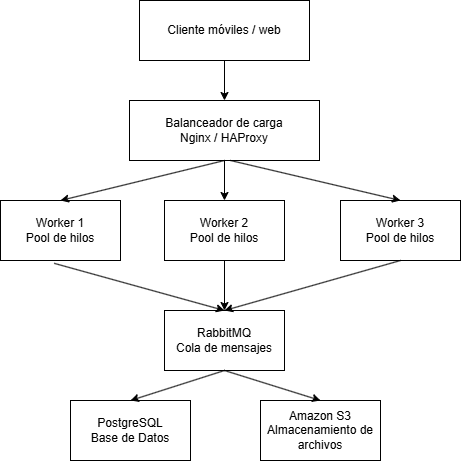

The diagram above was exported from draw.io. Its source (the exported page's mxGraphModel, read from the mxfile embedded in the PNG):
<mxGraphModel dx="1030" dy="567" grid="1" gridSize="10" guides="1" tooltips="1" connect="1" arrows="1" fold="1" page="1" pageScale="1" pageWidth="827" pageHeight="1169" math="0" shadow="0">
  <root>
    <mxCell id="0" />
    <mxCell id="1" parent="0" />
    <mxCell id="YLov_mrZO-LG39ivWHmv-1" parent="1" style="rounded=0;whiteSpace=wrap;html=1;" value="Cliente móviles / web" vertex="1">
      <mxGeometry height="60" width="170" x="329" y="20" as="geometry" />
    </mxCell>
    <mxCell id="YLov_mrZO-LG39ivWHmv-2" parent="1" style="rounded=0;whiteSpace=wrap;html=1;" value="Balanceador de carga&lt;br&gt;Nginx / HAProxy" vertex="1">
      <mxGeometry height="60" width="190" x="319" y="120" as="geometry" />
    </mxCell>
    <mxCell id="YLov_mrZO-LG39ivWHmv-3" edge="1" parent="1" source="YLov_mrZO-LG39ivWHmv-1" style="endArrow=classic;html=1;rounded=0;exitX=0.5;exitY=1;exitDx=0;exitDy=0;entryX=0.5;entryY=0;entryDx=0;entryDy=0;" target="YLov_mrZO-LG39ivWHmv-2" value="">
      <mxGeometry height="50" relative="1" width="50" as="geometry">
        <mxPoint x="450" y="310" as="sourcePoint" />
        <mxPoint x="500" y="260" as="targetPoint" />
      </mxGeometry>
    </mxCell>
    <mxCell id="YLov_mrZO-LG39ivWHmv-4" parent="1" style="rounded=0;whiteSpace=wrap;html=1;" value="Worker 1&lt;br&gt;Pool de hilos" vertex="1">
      <mxGeometry height="60" width="120" x="190" y="220" as="geometry" />
    </mxCell>
    <mxCell id="YLov_mrZO-LG39ivWHmv-5" parent="1" style="rounded=0;whiteSpace=wrap;html=1;" value="Worker 2&lt;br&gt;Pool de hilos" vertex="1">
      <mxGeometry height="60" width="120" x="354" y="220" as="geometry" />
    </mxCell>
    <mxCell id="YLov_mrZO-LG39ivWHmv-6" parent="1" style="rounded=0;whiteSpace=wrap;html=1;" value="Worker 3&lt;br&gt;Pool de hilos" vertex="1">
      <mxGeometry height="60" width="120" x="530" y="220" as="geometry" />
    </mxCell>
    <mxCell id="YLov_mrZO-LG39ivWHmv-7" edge="1" parent="1" source="YLov_mrZO-LG39ivWHmv-2" style="endArrow=classic;html=1;rounded=0;exitX=0.5;exitY=1;exitDx=0;exitDy=0;entryX=0.5;entryY=0;entryDx=0;entryDy=0;" target="YLov_mrZO-LG39ivWHmv-5" value="">
      <mxGeometry height="50" relative="1" width="50" as="geometry">
        <mxPoint x="450" y="300" as="sourcePoint" />
        <mxPoint x="500" y="250" as="targetPoint" />
      </mxGeometry>
    </mxCell>
    <mxCell id="YLov_mrZO-LG39ivWHmv-8" edge="1" parent="1" style="endArrow=classic;html=1;rounded=0;entryX=0.5;entryY=0;entryDx=0;entryDy=0;" target="YLov_mrZO-LG39ivWHmv-6" value="">
      <mxGeometry height="50" relative="1" width="50" as="geometry">
        <mxPoint x="420" y="180" as="sourcePoint" />
        <mxPoint x="500" y="250" as="targetPoint" />
      </mxGeometry>
    </mxCell>
    <mxCell id="YLov_mrZO-LG39ivWHmv-9" edge="1" parent="1" source="YLov_mrZO-LG39ivWHmv-2" style="endArrow=classic;html=1;rounded=0;exitX=0.5;exitY=1;exitDx=0;exitDy=0;entryX=0.5;entryY=0;entryDx=0;entryDy=0;" target="YLov_mrZO-LG39ivWHmv-4" value="">
      <mxGeometry height="50" relative="1" width="50" as="geometry">
        <mxPoint x="450" y="300" as="sourcePoint" />
        <mxPoint x="500" y="250" as="targetPoint" />
      </mxGeometry>
    </mxCell>
    <mxCell id="YLov_mrZO-LG39ivWHmv-10" parent="1" style="rounded=0;whiteSpace=wrap;html=1;" value="RabbitMQ&lt;br&gt;Cola de mensajes" vertex="1">
      <mxGeometry height="60" width="120" x="354" y="330" as="geometry" />
    </mxCell>
    <mxCell id="YLov_mrZO-LG39ivWHmv-11" edge="1" parent="1" source="YLov_mrZO-LG39ivWHmv-4" style="endArrow=classic;html=1;rounded=0;exitX=0.447;exitY=1.047;exitDx=0;exitDy=0;exitPerimeter=0;entryX=0.5;entryY=0;entryDx=0;entryDy=0;" target="YLov_mrZO-LG39ivWHmv-10" value="">
      <mxGeometry height="50" relative="1" width="50" as="geometry">
        <mxPoint x="240" y="290" as="sourcePoint" />
        <mxPoint x="500" y="240" as="targetPoint" />
      </mxGeometry>
    </mxCell>
    <mxCell id="YLov_mrZO-LG39ivWHmv-12" edge="1" parent="1" source="YLov_mrZO-LG39ivWHmv-5" style="endArrow=classic;html=1;rounded=0;exitX=0.5;exitY=1;exitDx=0;exitDy=0;entryX=0.5;entryY=0;entryDx=0;entryDy=0;" target="YLov_mrZO-LG39ivWHmv-10" value="">
      <mxGeometry height="50" relative="1" width="50" as="geometry">
        <mxPoint x="450" y="290" as="sourcePoint" />
        <mxPoint x="500" y="240" as="targetPoint" />
      </mxGeometry>
    </mxCell>
    <mxCell id="YLov_mrZO-LG39ivWHmv-13" edge="1" parent="1" source="YLov_mrZO-LG39ivWHmv-6" style="endArrow=classic;html=1;rounded=0;exitX=0.5;exitY=1;exitDx=0;exitDy=0;entryX=0.5;entryY=0;entryDx=0;entryDy=0;" target="YLov_mrZO-LG39ivWHmv-10" value="">
      <mxGeometry height="50" relative="1" width="50" as="geometry">
        <mxPoint x="450" y="290" as="sourcePoint" />
        <mxPoint x="500" y="240" as="targetPoint" />
      </mxGeometry>
    </mxCell>
    <mxCell id="YLov_mrZO-LG39ivWHmv-14" parent="1" style="rounded=0;whiteSpace=wrap;html=1;" value="PostgreSQL&lt;br&gt;Base de Datos" vertex="1">
      <mxGeometry height="60" width="120" x="260" y="420" as="geometry" />
    </mxCell>
    <mxCell id="YLov_mrZO-LG39ivWHmv-15" parent="1" style="rounded=0;whiteSpace=wrap;html=1;" value="Amazon S3&lt;br&gt;Almacenamiento de archivos" vertex="1">
      <mxGeometry height="60" width="120" x="450" y="420" as="geometry" />
    </mxCell>
    <mxCell id="YLov_mrZO-LG39ivWHmv-16" edge="1" parent="1" source="YLov_mrZO-LG39ivWHmv-10" style="endArrow=classic;html=1;rounded=0;exitX=0.5;exitY=1;exitDx=0;exitDy=0;entryX=0.5;entryY=0;entryDx=0;entryDy=0;" target="YLov_mrZO-LG39ivWHmv-14" value="">
      <mxGeometry height="50" relative="1" width="50" as="geometry">
        <mxPoint x="450" y="290" as="sourcePoint" />
        <mxPoint x="500" y="240" as="targetPoint" />
      </mxGeometry>
    </mxCell>
    <mxCell id="YLov_mrZO-LG39ivWHmv-17" edge="1" parent="1" source="YLov_mrZO-LG39ivWHmv-10" style="endArrow=classic;html=1;rounded=0;exitX=0.5;exitY=1;exitDx=0;exitDy=0;entryX=0.5;entryY=0;entryDx=0;entryDy=0;" target="YLov_mrZO-LG39ivWHmv-15" value="">
      <mxGeometry height="50" relative="1" width="50" as="geometry">
        <mxPoint x="450" y="290" as="sourcePoint" />
        <mxPoint x="500" y="240" as="targetPoint" />
      </mxGeometry>
    </mxCell>
  </root>
</mxGraphModel>